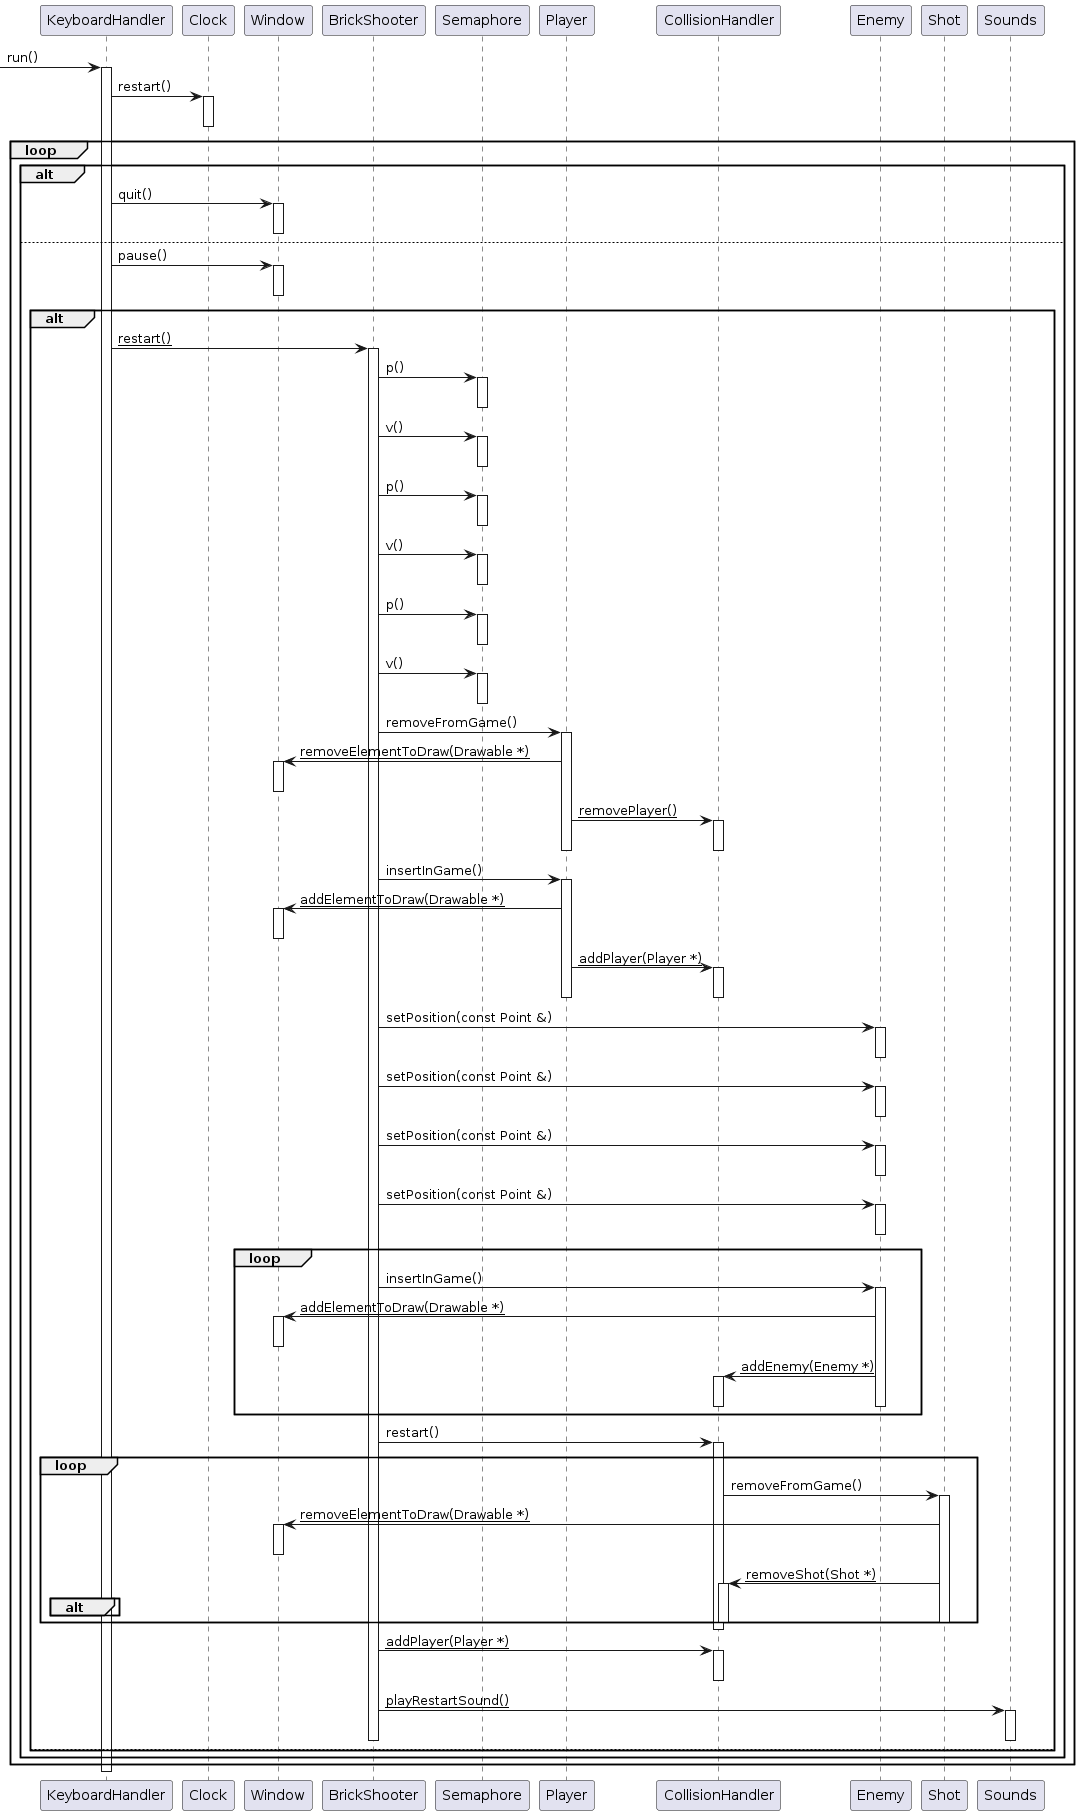

The diagram above was rendered by PlantUML. Its source (embedded in the PNG):
@startuml
participant "KeyboardHandler" as C_0001223286842177227068
[-> C_0001223286842177227068 : run()
activate C_0001223286842177227068
participant "Clock" as C_0001852475537888056637
C_0001223286842177227068 -> C_0001852475537888056637 : restart()
activate C_0001852475537888056637
deactivate C_0001852475537888056637
loop
alt
participant "Window" as C_0002088574401020564036
C_0001223286842177227068 -> C_0002088574401020564036 : quit()
activate C_0002088574401020564036
deactivate C_0002088574401020564036
else
C_0001223286842177227068 -> C_0002088574401020564036 : pause()
activate C_0002088574401020564036
deactivate C_0002088574401020564036
alt
participant "BrickShooter" as C_0002088152513104581222
C_0001223286842177227068 -> C_0002088152513104581222 : __restart()__
activate C_0002088152513104581222
participant "Semaphore" as C_0002117321828745732620
C_0002088152513104581222 -> C_0002117321828745732620 : p()
activate C_0002117321828745732620
deactivate C_0002117321828745732620
C_0002088152513104581222 -> C_0002117321828745732620 : v()
activate C_0002117321828745732620
deactivate C_0002117321828745732620
C_0002088152513104581222 -> C_0002117321828745732620 : p()
activate C_0002117321828745732620
deactivate C_0002117321828745732620
C_0002088152513104581222 -> C_0002117321828745732620 : v()
activate C_0002117321828745732620
deactivate C_0002117321828745732620
C_0002088152513104581222 -> C_0002117321828745732620 : p()
activate C_0002117321828745732620
deactivate C_0002117321828745732620
C_0002088152513104581222 -> C_0002117321828745732620 : v()
activate C_0002117321828745732620
deactivate C_0002117321828745732620
participant "Player" as C_0000725443068271602526
C_0002088152513104581222 -> C_0000725443068271602526 : removeFromGame()
activate C_0000725443068271602526
C_0000725443068271602526 -> C_0002088574401020564036 : __removeElementToDraw(Drawable *)__
activate C_0002088574401020564036
deactivate C_0002088574401020564036
participant "CollisionHandler" as C_0000807344745667066469
C_0000725443068271602526 -> C_0000807344745667066469 : __removePlayer()__
activate C_0000807344745667066469
deactivate C_0000807344745667066469
deactivate C_0000725443068271602526
C_0002088152513104581222 -> C_0000725443068271602526 : insertInGame()
activate C_0000725443068271602526
C_0000725443068271602526 -> C_0002088574401020564036 : __addElementToDraw(Drawable *)__
activate C_0002088574401020564036
deactivate C_0002088574401020564036
C_0000725443068271602526 -> C_0000807344745667066469 : __addPlayer(Player *)__
activate C_0000807344745667066469
deactivate C_0000807344745667066469
deactivate C_0000725443068271602526
participant "Enemy" as C_0000018394915693045047
C_0002088152513104581222 -> C_0000018394915693045047 : setPosition(const Point &)
activate C_0000018394915693045047
deactivate C_0000018394915693045047
C_0002088152513104581222 -> C_0000018394915693045047 : setPosition(const Point &)
activate C_0000018394915693045047
deactivate C_0000018394915693045047
C_0002088152513104581222 -> C_0000018394915693045047 : setPosition(const Point &)
activate C_0000018394915693045047
deactivate C_0000018394915693045047
C_0002088152513104581222 -> C_0000018394915693045047 : setPosition(const Point &)
activate C_0000018394915693045047
deactivate C_0000018394915693045047
loop
C_0002088152513104581222 -> C_0000018394915693045047 : insertInGame()
activate C_0000018394915693045047
C_0000018394915693045047 -> C_0002088574401020564036 : __addElementToDraw(Drawable *)__
activate C_0002088574401020564036
deactivate C_0002088574401020564036
C_0000018394915693045047 -> C_0000807344745667066469 : __addEnemy(Enemy *)__
activate C_0000807344745667066469
deactivate C_0000807344745667066469
deactivate C_0000018394915693045047
end
C_0002088152513104581222 -> C_0000807344745667066469 : restart()
activate C_0000807344745667066469
loop
participant "Shot" as C_0000983451988753790255
C_0000807344745667066469 -> C_0000983451988753790255 : removeFromGame()
activate C_0000983451988753790255
C_0000983451988753790255 -> C_0002088574401020564036 : __removeElementToDraw(Drawable *)__
activate C_0002088574401020564036
deactivate C_0002088574401020564036
C_0000983451988753790255 -> C_0000807344745667066469 : __removeShot(Shot *)__
activate C_0000807344745667066469
alt
end
deactivate C_0000807344745667066469
deactivate C_0000983451988753790255
end
deactivate C_0000807344745667066469
C_0002088152513104581222 -> C_0000807344745667066469 : __addPlayer(Player *)__
activate C_0000807344745667066469
deactivate C_0000807344745667066469
participant "Sounds" as C_0000291281954787085092
C_0002088152513104581222 -> C_0000291281954787085092 : __playRestartSound()__
activate C_0000291281954787085092
deactivate C_0000291281954787085092
deactivate C_0002088152513104581222
else
end
end
end
deactivate C_0001223286842177227068

'Generated with clang-uml, version 0.3.7
'LLVM version Ubuntu clang version 12.0.0-3ubuntu1~20.04.5
@enduml